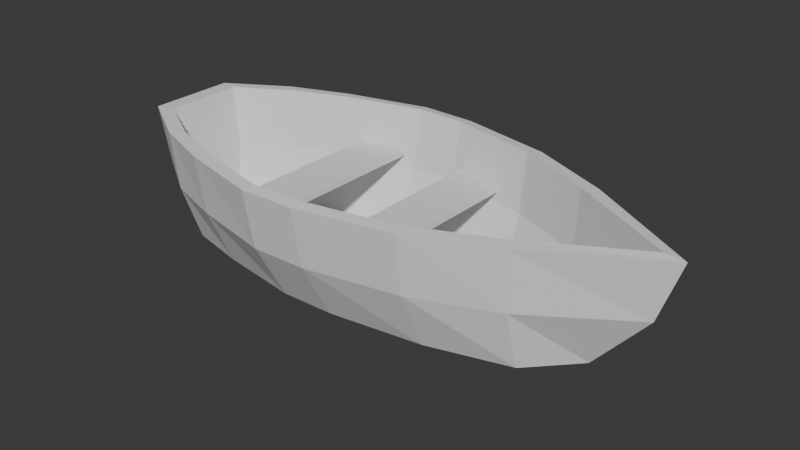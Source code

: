 # Source: Boat.blend  (saved by Blender 4.4.32; exported with 4.5.12 LTS)
import bpy
from mathutils import Matrix  # noqa: F401  (used for matrix-valued properties, if any)

bpy.ops.wm.read_factory_settings(use_empty=True)
scene = bpy.context.scene
scene.name = 'Scene'

# ---- collections
col_collection = bpy.data.collections.new('Collection'); scene.collection.children.link(col_collection)

# ---- world
world_world = bpy.data.worlds.new('World'); scene.world = world_world
world_world.use_nodes = True; world_world.node_tree.nodes.clear()
_N = world_world.node_tree.nodes; _L = world_world.node_tree.links
n0 = _N.new('ShaderNodeOutputWorld'); n0.name = 'World Output'; n0.location = (300, 300)
n1 = _N.new('ShaderNodeBackground'); n1.name = 'Background'; n1.location = (10, 300)
n1.inputs[0].default_value = (0.05088, 0.05088, 0.05088, 1.0)
_L.new(n1.outputs[0], n0.inputs[0])
n0.is_active_output = True
world_world.color = (0.05088, 0.05088, 0.05088)
world_world.sun_shadow_jitter_overblur = 0.0

# ---- meshes
me_cube_001 = bpy.data.meshes.new('Cube.001')
me_cube_001.from_pydata([(-0.6055, -0.648, -0.6039), (-0.6055, -1.0, 0.5608), (-0.6055, 0.648, -0.6039), (-0.6055, 1.0, 0.5608), (1.415, -6.623e-10, -0.6039), (1.831, -6.623e-10, 0.5608), (1.177, 0.4287, -0.6039), (1.177, 0.6616, 0.5608), (1.177, -0.4287, -0.6039), (1.177, -0.6616, 0.5608), (-1.191, 0.2756, -0.6039), (-1.191, -0.2756, -0.6039), (-1.299, -0.4253, 0.5608), (-1.299, 0.4253, 0.5608), (0.7195, 0.648, -0.6039), (0.7195, -1.0, 0.5608), (0.7195, 1.0, 0.5608), (0.7195, -0.648, -0.6039), (-0.9493, -0.7842, 0.5608), (-0.9493, -0.5082, -0.6039), (-0.9493, 0.7842, 0.5608), (-0.9493, 0.5082, -0.6039), (0.186, 0.7694, -0.6039), (0.186, -1.187, 0.5608), (0.186, 1.187, 0.5608), (0.186, -0.7694, -0.6039), (-0.1277, 0.7776, -0.6039), (-0.1277, -1.2, 0.5608), (-0.1277, 1.2, 0.5608), (-0.1277, -0.7776, -0.6039), (-0.6055, -0.9135, -0.02155), (-0.6055, 0.9135, -0.02155), (1.712, -6.623e-10, -0.02155), (1.177, -0.6043, -0.02155), (1.177, 0.6043, -0.02155), (-1.245, -0.3885, -0.02155), (-1.245, 0.3885, -0.02155), (0.7195, 0.9135, -0.02155), (0.7195, -0.9135, -0.02155), (-0.9493, 0.7164, -0.02155), (-0.9493, -0.7164, -0.02155), (0.186, 1.085, -0.02155), (0.186, -1.085, -0.02155), (-0.1277, 1.096, -0.02155), (-0.1277, -1.096, -0.02155), (-0.5811, 0.5891, -0.5118), (-0.5811, -0.5891, -0.5118), (-0.5611, -0.815, 0.007904), (-0.5565, -0.9004, 0.5756), (-0.5611, 0.815, 0.007904), (-0.1184, 0.7164, -0.5106), (1.104, 0.5773, 0.5725), (1.72, -6.623e-10, 0.5772), (1.604, -6.623e-10, 0.005118), (1.341, -6.623e-10, -0.5197), (-0.1093, -1.091, 0.5794), (1.126, 0.3747, -0.5197), (0.6698, 0.9007, 0.5752), (0.6933, -0.5878, -0.5132), (1.126, -0.3747, -0.5197), (1.105, -0.5213, 0.001264), (1.105, 0.5213, 0.001264), (1.104, -0.5773, 0.5725), (-1.114, 0.248, -0.5269), (-1.114, -0.248, -0.5269), (-1.143, -0.3461, -0.006261), (-1.196, -0.3837, 0.5721), (-1.196, 0.3837, 0.5721), (-1.143, 0.3461, -0.006261), (-0.88, -0.6971, 0.5726), (-0.9055, -0.451, -0.5182), (-0.88, 0.6971, 0.5726), (-0.9055, 0.451, -0.5182), (0.6933, 0.5878, -0.5132), (0.6698, -0.9007, 0.5752), (0.1664, 1.079, 0.5793), (0.1766, -0.7093, -0.5099), (0.6741, 0.8152, 0.006947), (0.6741, -0.8152, 0.006947), (-0.5565, 0.9004, 0.5756), (-0.883, 0.629, 0.0006719), (-0.883, -0.629, 0.0006719), (0.1766, 0.7093, -0.5099), (0.1664, -1.079, 0.5793), (-0.1093, 1.091, 0.5794), (-0.1184, -0.7164, -0.5106), (0.1684, 0.9798, 0.0134), (0.1684, -0.9798, 0.0134), (-0.111, 0.9911, 0.01334), (-0.111, -0.9911, 0.01334)], [], [(40, 35, 12, 18), (34, 32, 5, 7), (44, 30, 1, 27), (6, 8, 4), (14, 17, 8, 6), (32, 33, 9, 5), (37, 34, 7, 16), (35, 36, 13, 12), (21, 10, 11, 19), (39, 36, 10, 21), (41, 37, 16, 24), (22, 25, 17, 14), (33, 38, 15, 9), (31, 39, 21, 2), (2, 21, 19, 0), (30, 40, 18, 1), (26, 29, 25, 22), (43, 41, 24, 28), (38, 42, 23, 15), (31, 43, 28, 3), (2, 0, 29, 26), (42, 44, 27, 23), (25, 29, 44, 42), (2, 26, 43, 31), (17, 25, 42, 38), (26, 22, 41, 43), (0, 19, 40, 30), (3, 20, 39, 31), (8, 17, 38, 33), (22, 14, 37, 41), (20, 13, 36, 39), (11, 10, 36, 35), (14, 6, 34, 37), (4, 8, 33, 32), (29, 0, 30, 44), (6, 4, 32, 34), (19, 11, 35, 40), (81, 69, 66, 65), (61, 51, 52, 53), (89, 55, 48, 47), (56, 54, 59), (73, 56, 59, 58), (53, 52, 62, 60), (77, 57, 51, 61), (65, 66, 67, 68), (72, 70, 64, 63), (80, 72, 63, 68), (86, 75, 57, 77), (82, 73, 58, 76), (60, 62, 74, 78), (49, 45, 72, 80), (45, 46, 70, 72), (47, 48, 69, 81), (50, 82, 76, 85), (88, 84, 75, 86), (78, 74, 83, 87), (49, 79, 84, 88), (45, 50, 85, 46), (87, 83, 55, 89), (76, 87, 89, 85), (45, 49, 88, 50), (58, 78, 87, 76), (50, 88, 86, 82), (46, 47, 81, 70), (79, 49, 80, 71), (59, 60, 78, 58), (82, 86, 77, 73), (71, 80, 68, 67), (64, 65, 68, 63), (73, 77, 61, 56), (54, 53, 60, 59), (85, 89, 47, 46), (56, 61, 53, 54), (70, 81, 65, 64), (15, 23, 83, 74), (3, 28, 84, 79), (9, 15, 74, 62), (28, 24, 75, 84), (12, 13, 67, 66), (20, 3, 79, 71), (24, 16, 57, 75), (7, 5, 52, 51), (18, 12, 66, 69), (27, 1, 48, 55), (13, 20, 71, 67), (5, 9, 62, 52), (1, 18, 69, 48), (23, 27, 55, 83), (16, 7, 51, 57)])
_uv = me_cube_001.uv_layers.new(name='UVMap')
_uv.uv.foreach_set('vector', [0.5, 1.0, 0.5, 1.0, 0.625, 1.0, 0.625, 1.0, 0.5, 0.375, 0.5, 0.5, 0.625, 0.5, 0.625, 0.375, 0.5, 0.9847, 0.5, 1.0, 0.625, 1.0, 0.625, 0.9847, 0.25, 0.5, 0.25, 0.75, 0.375, 0.75, 0.1838, 0.5, 0.1838, 0.75, 0.25, 0.75, 0.25, 0.5, 0.5, 0.75, 0.5, 0.875, 0.625, 0.875, 0.625, 0.75, 0.5, 0.3088, 0.5, 0.375, 0.625, 0.375, 0.625, 0.3088, 0.5, 0.0, 0.5, 0.25, 0.625, 0.25, 0.625, 0.0, 0.125, 0.5, 0.125, 0.5, 0.125, 0.75, 0.125, 0.75, 0.5, 0.25, 0.5, 0.25, 0.375, 0.25, 0.375, 0.25, 0.5, 0.2796, 0.5, 0.3088, 0.625, 0.3088, 0.625, 0.2796, 0.1546, 0.5, 0.1546, 0.75, 0.1838, 0.75, 0.1838, 0.5, 0.5, 0.875, 0.5, 0.9412, 0.625, 0.9412, 0.625, 0.875, 0.5, 0.25, 0.5, 0.25, 0.375, 0.25, 0.375, 0.25, 0.125, 0.5, 0.125, 0.5, 0.125, 0.75, 0.125, 0.75, 0.5, 1.0, 0.5, 1.0, 0.625, 1.0, 0.625, 1.0, 0.1403, 0.5, 0.1403, 0.75, 0.1546, 0.75, 0.1546, 0.5, 0.5, 0.2653, 0.5, 0.2796, 0.625, 0.2796, 0.625, 0.2653, 0.5, 0.9412, 0.5, 0.9704, 0.625, 0.9704, 0.625, 0.9412, 0.5, 0.25, 0.5, 0.2653, 0.625, 0.2653, 0.625, 0.25, 0.125, 0.5, 0.125, 0.75, 0.1403, 0.75, 0.1403, 0.5, 0.5, 0.9704, 0.5, 0.9847, 0.625, 0.9847, 0.625, 0.9704, 0.375, 0.9704, 0.375, 0.9847, 0.5, 0.9847, 0.5, 0.9704, 0.375, 0.25, 0.375, 0.2653, 0.5, 0.2653, 0.5, 0.25, 0.375, 0.9412, 0.375, 0.9704, 0.5, 0.9704, 0.5, 0.9412, 0.375, 0.2653, 0.375, 0.2796, 0.5, 0.2796, 0.5, 0.2653, 0.375, 1.0, 0.375, 1.0, 0.5, 1.0, 0.5, 1.0, 0.625, 0.25, 0.625, 0.25, 0.5, 0.25, 0.5, 0.25, 0.375, 0.875, 0.375, 0.9412, 0.5, 0.9412, 0.5, 0.875, 0.375, 0.2796, 0.375, 0.3088, 0.5, 0.3088, 0.5, 0.2796, 0.625, 0.25, 0.625, 0.25, 0.5, 0.25, 0.5, 0.25, 0.375, 0.0, 0.375, 0.25, 0.5, 0.25, 0.5, 0.0, 0.375, 0.3088, 0.375, 0.375, 0.5, 0.375, 0.5, 0.3088, 0.375, 0.75, 0.375, 0.875, 0.5, 0.875, 0.5, 0.75, 0.375, 0.9847, 0.375, 1.0, 0.5, 1.0, 0.5, 0.9847, 0.375, 0.375, 0.375, 0.5, 0.5, 0.5, 0.5, 0.375, 0.375, 1.0, 0.375, 1.0, 0.5, 1.0, 0.5, 1.0, 0.5, 1.0, 0.625, 1.0, 0.625, 1.0, 0.5, 1.0, 0.5, 0.375, 0.625, 0.375, 0.625, 0.5, 0.5, 0.5, 0.5, 0.9847, 0.625, 0.9847, 0.625, 1.0, 0.5, 1.0, 0.25, 0.5, 0.375, 0.75, 0.25, 0.75, 0.1838, 0.5, 0.25, 0.5, 0.25, 0.75, 0.1838, 0.75, 0.5, 0.75, 0.625, 0.75, 0.625, 0.875, 0.5, 0.875, 0.5, 0.3088, 0.625, 0.3088, 0.625, 0.375, 0.5, 0.375, 0.5, 0.0, 0.625, 0.0, 0.625, 0.25, 0.5, 0.25, 0.125, 0.5, 0.125, 0.75, 0.125, 0.75, 0.125, 0.5, 0.5, 0.25, 0.375, 0.25, 0.375, 0.25, 0.5, 0.25, 0.5, 0.2796, 0.625, 0.2796, 0.625, 0.3088, 0.5, 0.3088, 0.1546, 0.5, 0.1838, 0.5, 0.1838, 0.75, 0.1546, 0.75, 0.5, 0.875, 0.625, 0.875, 0.625, 0.9412, 0.5, 0.9412, 0.5, 0.25, 0.375, 0.25, 0.375, 0.25, 0.5, 0.25, 0.125, 0.5, 0.125, 0.75, 0.125, 0.75, 0.125, 0.5, 0.5, 1.0, 0.625, 1.0, 0.625, 1.0, 0.5, 1.0, 0.1403, 0.5, 0.1546, 0.5, 0.1546, 0.75, 0.1403, 0.75, 0.5, 0.2653, 0.625, 0.2653, 0.625, 0.2796, 0.5, 0.2796, 0.5, 0.9412, 0.625, 0.9412, 0.625, 0.9704, 0.5, 0.9704, 0.5, 0.25, 0.625, 0.25, 0.625, 0.2653, 0.5, 0.2653, 0.125, 0.5, 0.1403, 0.5, 0.1403, 0.75, 0.125, 0.75, 0.5, 0.9704, 0.625, 0.9704, 0.625, 0.9847, 0.5, 0.9847, 0.375, 0.9704, 0.5, 0.9704, 0.5, 0.9847, 0.375, 0.9847, 0.375, 0.25, 0.5, 0.25, 0.5, 0.2653, 0.375, 0.2653, 0.375, 0.9412, 0.5, 0.9412, 0.5, 0.9704, 0.375, 0.9704, 0.375, 0.2653, 0.5, 0.2653, 0.5, 0.2796, 0.375, 0.2796, 0.375, 1.0, 0.5, 1.0, 0.5, 1.0, 0.375, 1.0, 0.625, 0.25, 0.5, 0.25, 0.5, 0.25, 0.625, 0.25, 0.375, 0.875, 0.5, 0.875, 0.5, 0.9412, 0.375, 0.9412, 0.375, 0.2796, 0.5, 0.2796, 0.5, 0.3088, 0.375, 0.3088, 0.625, 0.25, 0.5, 0.25, 0.5, 0.25, 0.625, 0.25, 0.375, 0.0, 0.5, 0.0, 0.5, 0.25, 0.375, 0.25, 0.375, 0.3088, 0.5, 0.3088, 0.5, 0.375, 0.375, 0.375, 0.375, 0.75, 0.5, 0.75, 0.5, 0.875, 0.375, 0.875, 0.375, 0.9847, 0.5, 0.9847, 0.5, 1.0, 0.375, 1.0, 0.375, 0.375, 0.5, 0.375, 0.5, 0.5, 0.375, 0.5, 0.375, 1.0, 0.5, 1.0, 0.5, 1.0, 0.375, 1.0, 0.625, 0.9412, 0.625, 0.9704, 0.625, 0.9704, 0.625, 0.9412, 0.625, 0.25, 0.625, 0.2653, 0.625, 0.2653, 0.625, 0.25, 0.625, 0.875, 0.625, 0.9412, 0.625, 0.9412, 0.625, 0.875, 0.625, 0.2653, 0.625, 0.2796, 0.625, 0.2796, 0.625, 0.2653, 0.625, 0.0, 0.625, 0.25, 0.625, 0.25, 0.625, 0.0, 0.625, 0.25, 0.625, 0.25, 0.625, 0.25, 0.625, 0.25, 0.625, 0.2796, 0.625, 0.3088, 0.625, 0.3088, 0.625, 0.2796, 0.625, 0.375, 0.625, 0.5, 0.625, 0.5, 0.625, 0.375, 0.625, 1.0, 0.625, 1.0, 0.625, 1.0, 0.625, 1.0, 0.625, 0.9847, 0.625, 1.0, 0.625, 1.0, 0.625, 0.9847, 0.625, 0.25, 0.625, 0.25, 0.625, 0.25, 0.625, 0.25, 0.625, 0.75, 0.625, 0.875, 0.625, 0.875, 0.625, 0.75, 0.625, 1.0, 0.625, 1.0, 0.625, 1.0, 0.625, 1.0, 0.625, 0.9704, 0.625, 0.9847, 0.625, 0.9847, 0.625, 0.9704, 0.625, 0.3088, 0.625, 0.375, 0.625, 0.375, 0.625, 0.3088])
me_cube_001.update()
me_plane = bpy.data.meshes.new('Plane')
me_plane.from_pydata([(-1.0, -0.9866, 0.03718), (1.0, -0.9019, 0.03399), (-1.0, 0.9866, 0.03718), (1.0, 0.9019, 0.03399), (-1.0, 0.9866, -0.03718), (-1.0, -0.9866, -0.03718), (1.0, -0.9019, -0.03399), (1.0, 0.9019, -0.03399)], [], [(0, 2, 3, 1), (5, 6, 7, 4), (1, 3, 7, 6), (2, 0, 5, 4), (3, 2, 4, 7), (0, 1, 6, 5)])
_uv = me_plane.uv_layers.new(name='UVMap')
_uv.uv.foreach_set('vector', [0.0, 0.0, 0.0, 1.0, 1.0, 1.0, 1.0, 0.0, 0.0, 0.0, 1.0, 0.0, 1.0, 1.0, 0.0, 1.0, 1.0, 0.0, 1.0, 1.0, 1.0, 1.0, 1.0, 0.0, 0.0, 1.0, 0.0, 0.0, 0.0, 0.0, 0.0, 1.0, 1.0, 1.0, 0.0, 1.0, 0.0, 1.0, 1.0, 1.0, 0.0, 0.0, 1.0, 0.0, 1.0, 0.0, 0.0, 0.0])
me_plane.update()
me_plane_001 = bpy.data.meshes.new('Plane.001')
me_plane_001.from_pydata([(-1.0, -0.9866, 0.03718), (1.0, -0.9019, 0.03399), (-1.0, 0.9866, 0.03718), (1.0, 0.9019, 0.03399), (-1.0, 0.9866, -0.03718), (-1.0, -0.9866, -0.03718), (1.0, -0.9019, -0.03399), (1.0, 0.9019, -0.03399)], [], [(0, 2, 3, 1), (5, 6, 7, 4), (1, 3, 7, 6), (2, 0, 5, 4), (3, 2, 4, 7), (0, 1, 6, 5)])
_uv = me_plane_001.uv_layers.new(name='UVMap')
_uv.uv.foreach_set('vector', [0.0, 0.0, 0.0, 1.0, 1.0, 1.0, 1.0, 0.0, 0.0, 0.0, 1.0, 0.0, 1.0, 1.0, 0.0, 1.0, 1.0, 0.0, 1.0, 1.0, 1.0, 1.0, 1.0, 0.0, 0.0, 1.0, 0.0, 0.0, 0.0, 0.0, 0.0, 1.0, 1.0, 1.0, 0.0, 1.0, 0.0, 1.0, 1.0, 1.0, 0.0, 0.0, 1.0, 0.0, 1.0, 0.0, 0.0, 0.0])
me_plane_001.update()

# ---- objects
ob_boat = bpy.data.objects.new('Boat', me_cube_001)
ob_frontseat = bpy.data.objects.new('FrontSeat', me_plane)
ob_backseat = bpy.data.objects.new('BackSeat', me_plane_001)

# ---- transforms, parenting, visibility, modifiers, constraints
ob_boat.location = (0.0, 0.0, 0.5453)
ob_boat.scale = (1.703, 1.0, 1.0)
ob_frontseat.location = (0.6268, 0.0, 0.6878)
ob_frontseat.scale = (0.2415, 0.9825, 0.7317)
ob_backseat.location = (-0.5429, 0.0, 0.6878)
ob_backseat.scale = (-0.2415, 0.9825, 0.7317)

# ---- collection membership
col_collection.objects.link(ob_boat)
col_collection.objects.link(ob_frontseat)
col_collection.objects.link(ob_backseat)

# ---- scene / render settings (as saved in the file)
scene.frame_start = 1; scene.frame_end = 250; scene.frame_set(183)
scene.render.engine = 'BLENDER_EEVEE_NEXT'
bpy.context.view_layer.update()

# ---- added for rendering (the .blend has no active camera and no usable light): camera, sun
cam_auto = bpy.data.cameras.new('AutoCamera')
cam_auto.lens = 50.0
cam_auto.sensor_width = 36.0
cam_auto.clip_end = 1000.0
ob_auto_camera = bpy.data.objects.new('AutoCamera', cam_auto)
scene.collection.objects.link(ob_auto_camera)
ob_auto_camera.location = (5.97299, -6.62422, 4.94919)
ob_auto_camera.rotation_euler = (1.09748, -7.21219e-08, 0.694738)
scene.camera = ob_auto_camera
light_auto_sun = bpy.data.lights.new('AutoSun', 'SUN')
light_auto_sun.energy = 3.0
light_auto_sun.angle = 0.0523599
ob_auto_sun = bpy.data.objects.new('AutoSun', light_auto_sun)
scene.collection.objects.link(ob_auto_sun)
ob_auto_sun.rotation_euler = (0.872665, 0.174533, 0.523599)
bpy.context.view_layer.update()
